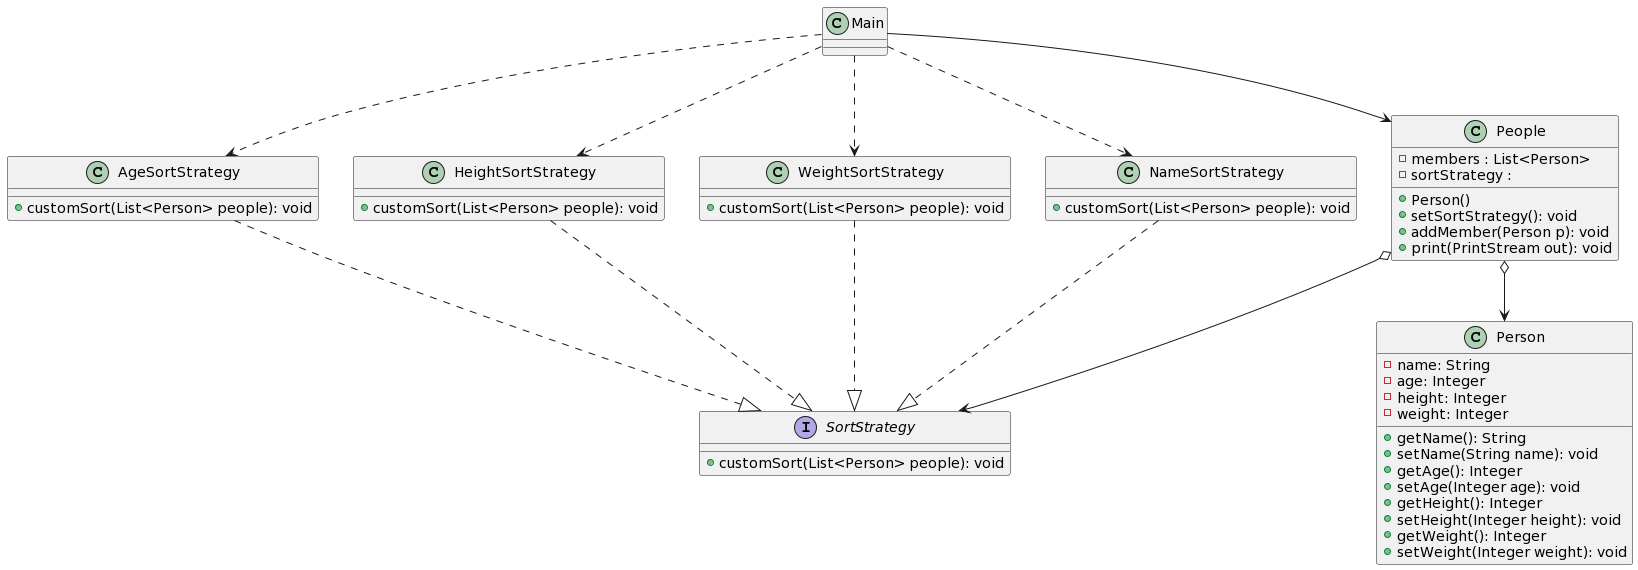

The diagram above was rendered by PlantUML. Its source (embedded in the PNG):
@startuml
class Main {
}
class AgeSortStrategy {
    +customSort(List<Person> people): void
}
class HeightSortStrategy {
    +customSort(List<Person> people): void
}
class WeightSortStrategy {
    +customSort(List<Person> people): void
}
class NameSortStrategy {
    +customSort(List<Person> people): void
}
class People {
    -members : List<Person>
    -sortStrategy : 
    +Person()
    +setSortStrategy(): void
    +addMember(Person p): void
    +print(PrintStream out): void
}
class Person{
    -name: String
    -age: Integer
    -height: Integer
    -weight: Integer
    +getName(): String
    +setName(String name): void
    +getAge(): Integer
    +setAge(Integer age): void
    +getHeight(): Integer
    +setHeight(Integer height): void
    +getWeight(): Integer
    +setWeight(Integer weight): void
}
interface SortStrategy {
    +customSort(List<Person> people): void
}
Main --> People
Main -[dashed]-> AgeSortStrategy
Main -[dashed]-> HeightSortStrategy
Main -[dashed]-> WeightSortStrategy
Main -[dashed]-> NameSortStrategy
People o--> Person
People o--> SortStrategy
AgeSortStrategy -[dashed]-|> SortStrategy
HeightSortStrategy -[dashed]-|> SortStrategy
WeightSortStrategy -[dashed]-|> SortStrategy
NameSortStrategy -[dashed]-|> SortStrategy
@enduml